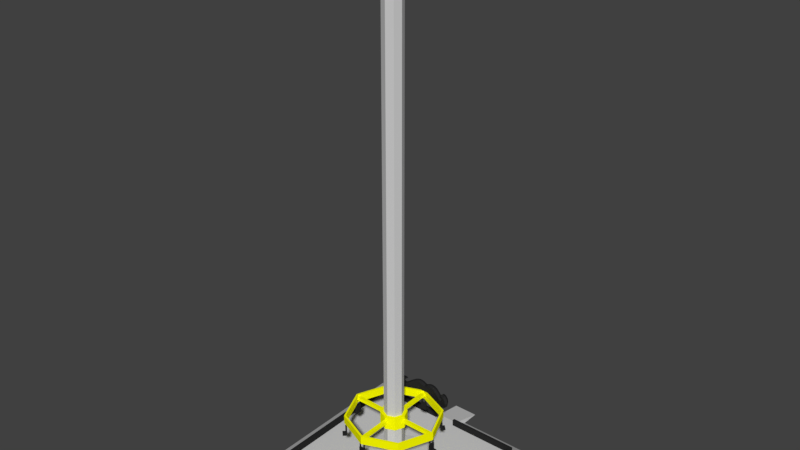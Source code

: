 # Source: freefall.blend  (saved by Blender 2.79.0; exported with 4.5.12 LTS)
import bpy
from mathutils import Matrix  # noqa: F401  (used for matrix-valued properties, if any)

bpy.ops.wm.read_factory_settings(use_empty=True)
scene = bpy.context.scene
scene.name = 'Scene'

# ---- collections
col_collection_1 = bpy.data.collections.new('Collection 1'); scene.collection.children.link(col_collection_1)

# ---- materials (node trees are filled in below, after node groups)
mat_freefall_yellow = bpy.data.materials.new('Freefall_yellow')
mat_freefall_yellow.alpha_threshold = 0.0
mat_freefall_yellow.use_transparent_shadow = False
mat_freefall_yellow.diffuse_color = (0.9967, 1.0, 0.0, 1.0)
mat_freefall_yellow.roughness = 0.5
mat_freefall_yellow.line_color = (0.0, 0.0, 0.0, 1.0)
mat_freefall_black = bpy.data.materials.new('Freefall_black')
mat_freefall_black.alpha_threshold = 0.0
mat_freefall_black.use_transparent_shadow = False
mat_freefall_black.diffuse_color = (0.02198, 0.02198, 0.02198, 1.0)
mat_freefall_black.roughness = 0.5
mat_freefall_silver = bpy.data.materials.new('Freefall_silver')
mat_freefall_silver.alpha_threshold = 0.0
mat_freefall_silver.use_transparent_shadow = False
mat_freefall_silver.diffuse_color = (0.6152, 0.6152, 0.6152, 1.0)
mat_freefall_silver.roughness = 0.5

# ---- material node trees

# ---- world
world_world = bpy.data.worlds.new('World'); scene.world = world_world
world_world.color = (0.05088, 0.05088, 0.05088)
world_world.use_sun_shadow = False
world_world.sun_shadow_jitter_overblur = 0.0
world_world.cycles.sampling_method = 'MANUAL'

# ---- meshes
me_cylinder_001 = bpy.data.meshes.new('Cylinder.001')
me_cylinder_001.from_pydata([(1.667e-08, 1.024, -0.09006), (4.362e-08, 0.1807, 0.1419), (0.7239, 0.7239, -0.09006), (0.1278, 0.1278, 0.1419), (1.024, -4.725e-08, -0.09006), (0.1807, -2.527e-08, 0.1419), (0.7239, -0.7239, -0.09006), (0.1278, -0.1278, 0.1419), (-7.283e-08, -1.024, -0.09006), (1.41e-09, -0.1807, 0.1419), (-0.7239, -0.7239, -0.09006), (-0.1278, -0.1278, 0.1419), (-1.024, 9.711e-09, -0.09006), (-0.1807, 1.66e-08, 0.1419), (-0.7239, 0.7239, -0.09006), (-0.1278, 0.1278, 0.1419), (0.7239, 0.7239, 0.09006), (1.667e-08, 1.024, 0.09006), (1.024, -4.725e-08, 0.09006), (0.7239, -0.7239, 0.09006), (-7.283e-08, -1.024, 0.09006), (-0.7239, -0.7239, 0.09006), (-1.024, 9.711e-09, 0.09006), (-0.7239, 0.7239, 0.09006), (-0.1997, 0.1997, -0.1451), (-0.2824, 1.332e-08, -0.1451), (-0.1997, -0.1997, -0.1451), (-1.171e-08, -0.2824, -0.1451), (0.1997, -0.1997, -0.1451), (0.2824, -3.676e-08, -0.1451), (4.198e-08, 0.2824, -0.1451), (0.1997, 0.1997, -0.1451), (0.1997, 0.1997, 0.1419), (4.198e-08, 0.2824, 0.1419), (0.2824, -3.676e-08, 0.1419), (0.1997, -0.1997, 0.1419), (-1.171e-08, -0.2824, 0.1419), (-0.1997, -0.1997, 0.1419), (-0.2824, 1.332e-08, 0.1419), (-0.1997, 0.1997, 0.1419), (2.88e-09, 0.9799, -0.09302), (0.6929, 0.6929, -0.09302), (0.9799, -4.801e-08, -0.09302), (0.6929, -0.6929, -0.09302), (-6.796e-08, -0.9799, -0.09302), (-0.6929, -0.6929, -0.09302), (-0.9799, 1.332e-08, -0.09302), (-0.6929, 0.6929, -0.09302), (2.88e-09, 0.9799, 0.09302), (0.6929, 0.6929, 0.09302), (0.9799, -4.801e-08, 0.09302), (0.6929, -0.6929, 0.09302), (-6.796e-08, -0.9799, 0.09302), (-0.6929, -0.6929, 0.09302), (-0.9799, 1.332e-08, 0.09302), (-0.6929, 0.6929, 0.09302), (0.9949, 0.03657, 0.05638), (0.9949, 0.03657, -0.01677), (0.9949, -0.03657, 0.05638), (0.9949, -0.03657, -0.01677), (-0.9949, 0.03657, 0.05638), (-0.9949, 0.03657, -0.01677), (-0.9949, -0.03657, 0.05638), (-0.9949, -0.03657, -0.01677), (-0.03657, 0.9949, 0.05638), (-0.03657, 0.9949, -0.01677), (0.03657, 0.9949, 0.05638), (0.03657, 0.9949, -0.01677), (-0.03657, -0.9949, 0.05638), (-0.03657, -0.9949, -0.01677), (0.03657, -0.9949, 0.05638), (0.03657, -0.9949, -0.01677)], [], [(0, 17, 16, 2), (2, 16, 18, 4), (4, 18, 19, 6), (6, 19, 20, 8), (8, 20, 21, 10), (10, 21, 22, 12), (12, 22, 23, 14), (14, 23, 17, 0), (6, 8, 44, 43), (48, 49, 16, 17), (49, 50, 18, 16), (50, 51, 19, 18), (51, 52, 20, 19), (52, 53, 21, 20), (53, 54, 22, 21), (54, 55, 23, 22), (55, 48, 17, 23), (41, 42, 50, 49), (10, 12, 46, 45), (4, 6, 43, 42), (0, 2, 41, 40), (14, 0, 40, 47), (8, 10, 45, 44), (2, 4, 42, 41), (12, 14, 47, 46), (1, 3, 32, 33), (3, 5, 34, 32), (5, 7, 35, 34), (7, 9, 36, 35), (9, 11, 37, 36), (11, 13, 38, 37), (13, 15, 39, 38), (15, 1, 33, 39), (43, 44, 52, 51), (45, 46, 54, 53), (47, 40, 48, 55), (40, 41, 49, 48), (42, 43, 51, 50), (44, 45, 53, 52), (46, 47, 55, 54), (35, 36, 27, 28), (32, 34, 29, 31), (38, 39, 24, 25), (36, 37, 26, 27), (34, 35, 28, 29), (33, 32, 31, 30), (39, 33, 30, 24), (37, 38, 25, 26), (30, 31, 29, 28, 27, 26, 25, 24), (56, 60, 62, 58), (61, 57, 59, 63), (59, 58, 62, 63), (57, 56, 58, 59), (61, 60, 56, 57), (63, 62, 60, 61), (64, 68, 70, 66), (69, 65, 67, 71), (67, 66, 70, 71), (65, 64, 66, 67), (69, 68, 64, 65), (71, 70, 68, 69)])
me_cylinder_001.materials.append(mat_freefall_yellow)
me_cylinder_001.use_remesh_preserve_volume = False
me_cylinder_001.use_remesh_preserve_attributes = False
me_cylinder_001.use_mirror_vertex_groups = False
me_cylinder_001.update()
me_cube_001 = bpy.data.meshes.new('Cube.001')
me_cube_001.from_pydata([(-0.9954, 0.03895, -0.1992), (-0.9954, 0.03895, -0.08441), (-0.9954, 0.05943, -0.1992), (-0.9954, 0.05943, -0.08441), (-0.9749, 0.03895, -0.1992), (-0.9749, 0.03895, -0.08441), (-0.9749, 0.05943, -0.1992), (-0.9749, 0.05943, -0.08441), (-1.001, 0.06535, -0.1992), (-0.969, 0.06535, -0.1992), (-1.001, 0.06535, -0.3465), (-0.969, 0.06535, -0.3465), (-1.001, 0.06535, -0.3722), (-0.969, 0.06535, -0.3722), (-1.064, 0.06535, -0.3465), (-1.064, 0.06535, -0.3722), (-0.9954, -0.03895, -0.1992), (-0.9954, -0.03895, -0.08441), (-0.9954, -0.05943, -0.1992), (-0.9954, -0.05943, -0.08441), (-0.9749, -0.03895, -0.1992), (-0.9749, -0.03895, -0.08441), (-0.9749, -0.05943, -0.1992), (-0.9749, -0.05943, -0.08441), (-1.001, -0.06535, -0.1992), (-1.001, 0.0, -0.1992), (-0.969, -0.06535, -0.1992), (-0.969, 0.0, -0.1992), (-1.001, -0.06535, -0.3465), (-1.001, 0.0, -0.3465), (-0.969, -0.06535, -0.3465), (-0.969, 0.0, -0.3465), (-1.001, -0.06535, -0.3722), (-1.001, 0.0, -0.3722), (-0.969, -0.06535, -0.3722), (-0.969, 0.0, -0.3722), (-1.064, -0.06535, -0.3465), (-1.064, 0.0, -0.3465), (-1.064, -0.06535, -0.3722), (-1.064, 0.0, -0.3722), (-0.7314, -0.6763, -0.1992), (-0.7314, -0.6763, -0.08441), (-0.7459, -0.6618, -0.1992), (-0.7459, -0.6618, -0.08441), (-0.7169, -0.6618, -0.1992), (-0.7169, -0.6618, -0.08441), (-0.7314, -0.6473, -0.1992), (-0.7314, -0.6473, -0.08441), (-0.7542, -0.6618, -0.1992), (-0.7314, -0.639, -0.1992), (-0.7542, -0.6618, -0.3465), (-0.7314, -0.639, -0.3465), (-0.7542, -0.6618, -0.3722), (-0.7314, -0.639, -0.3722), (-0.7987, -0.7063, -0.3465), (-0.7987, -0.7063, -0.3722), (-0.6763, -0.7314, -0.1992), (-0.6763, -0.7314, -0.08441), (-0.6618, -0.7459, -0.1992), (-0.6618, -0.7459, -0.08441), (-0.6618, -0.7169, -0.1992), (-0.6618, -0.7169, -0.08441), (-0.6473, -0.7314, -0.1992), (-0.6473, -0.7314, -0.08441), (-0.6618, -0.7542, -0.1992), (-0.708, -0.708, -0.1992), (-0.639, -0.7314, -0.1992), (-0.6852, -0.6852, -0.1992), (-0.6618, -0.7542, -0.3465), (-0.708, -0.708, -0.3465), (-0.639, -0.7314, -0.3465), (-0.6852, -0.6852, -0.3465), (-0.6618, -0.7542, -0.3722), (-0.708, -0.708, -0.3722), (-0.639, -0.7314, -0.3722), (-0.6852, -0.6852, -0.3722), (-0.7063, -0.7987, -0.3465), (-0.7525, -0.7525, -0.3465), (-0.7063, -0.7987, -0.3722), (-0.7525, -0.7525, -0.3722), (-0.03895, -0.9954, -0.1992), (-0.03895, -0.9954, -0.08441), (-0.05943, -0.9954, -0.1992), (-0.05943, -0.9954, -0.08441), (-0.03895, -0.9749, -0.1992), (-0.03895, -0.9749, -0.08441), (-0.05943, -0.9749, -0.1992), (-0.05943, -0.9749, -0.08441), (-0.06535, -1.001, -0.1992), (-0.06535, -0.969, -0.1992), (-0.06535, -1.001, -0.3465), (-0.06535, -0.969, -0.3465), (-0.06535, -1.001, -0.3722), (-0.06535, -0.969, -0.3722), (-0.06535, -1.064, -0.3465), (-0.06535, -1.064, -0.3722), (0.03895, -0.9954, -0.1992), (0.03895, -0.9954, -0.08441), (0.05943, -0.9954, -0.1992), (0.05943, -0.9954, -0.08441), (0.03895, -0.9749, -0.1992), (0.03895, -0.9749, -0.08441), (0.05943, -0.9749, -0.1992), (0.05943, -0.9749, -0.08441), (0.06535, -1.001, -0.1992), (0.0, -1.001, -0.1992), (0.06535, -0.969, -0.1992), (0.0, -0.969, -0.1992), (0.06535, -1.001, -0.3465), (0.0, -1.001, -0.3465), (0.06535, -0.969, -0.3465), (0.0, -0.969, -0.3465), (0.06535, -1.001, -0.3722), (0.0, -1.001, -0.3722), (0.06535, -0.969, -0.3722), (0.0, -0.969, -0.3722), (0.06535, -1.064, -0.3465), (0.0, -1.064, -0.3465), (0.06535, -1.064, -0.3722), (0.0, -1.064, -0.3722), (0.6763, -0.7314, -0.1992), (0.6763, -0.7314, -0.08441), (0.6618, -0.7459, -0.1992), (0.6618, -0.7459, -0.08441), (0.6618, -0.7169, -0.1992), (0.6618, -0.7169, -0.08441), (0.6473, -0.7314, -0.1992), (0.6473, -0.7314, -0.08441), (0.6618, -0.7542, -0.1992), (0.639, -0.7314, -0.1992), (0.6618, -0.7542, -0.3465), (0.639, -0.7314, -0.3465), (0.6618, -0.7542, -0.3722), (0.639, -0.7314, -0.3722), (0.7063, -0.7987, -0.3465), (0.7063, -0.7987, -0.3722), (0.7314, -0.6763, -0.1992), (0.7314, -0.6763, -0.08441), (0.7459, -0.6618, -0.1992), (0.7459, -0.6618, -0.08441), (0.7169, -0.6618, -0.1992), (0.7169, -0.6618, -0.08441), (0.7314, -0.6473, -0.1992), (0.7314, -0.6473, -0.08441), (0.7542, -0.6618, -0.1992), (0.708, -0.708, -0.1992), (0.7314, -0.639, -0.1992), (0.6852, -0.6852, -0.1992), (0.7542, -0.6618, -0.3465), (0.708, -0.708, -0.3465), (0.7314, -0.639, -0.3465), (0.6852, -0.6852, -0.3465), (0.7542, -0.6618, -0.3722), (0.708, -0.708, -0.3722), (0.7314, -0.639, -0.3722), (0.6852, -0.6852, -0.3722), (0.7987, -0.7063, -0.3465), (0.7525, -0.7525, -0.3465), (0.7987, -0.7063, -0.3722), (0.7525, -0.7525, -0.3722), (0.9954, -0.03895, -0.1992), (0.9954, -0.03895, -0.08441), (0.9954, -0.05943, -0.1992), (0.9954, -0.05943, -0.08441), (0.9749, -0.03895, -0.1992), (0.9749, -0.03895, -0.08441), (0.9749, -0.05943, -0.1992), (0.9749, -0.05943, -0.08441), (1.001, -0.06535, -0.1992), (0.969, -0.06535, -0.1992), (1.001, -0.06535, -0.3465), (0.969, -0.06535, -0.3465), (1.001, -0.06535, -0.3722), (0.969, -0.06535, -0.3722), (1.064, -0.06535, -0.3465), (1.064, -0.06535, -0.3722), (0.9954, 0.03895, -0.1992), (0.9954, 0.03895, -0.08441), (0.9954, 0.05943, -0.1992), (0.9954, 0.05943, -0.08441), (0.9749, 0.03895, -0.1992), (0.9749, 0.03895, -0.08441), (0.9749, 0.05943, -0.1992), (0.9749, 0.05943, -0.08441), (1.001, 0.06535, -0.1992), (1.001, 0.0, -0.1992), (0.969, 0.06535, -0.1992), (0.969, 0.0, -0.1992), (1.001, 0.06535, -0.3465), (1.001, 0.0, -0.3465), (0.969, 0.06535, -0.3465), (0.969, 0.0, -0.3465), (1.001, 0.06535, -0.3722), (1.001, 0.0, -0.3722), (0.969, 0.06535, -0.3722), (0.969, 0.0, -0.3722), (1.064, 0.06535, -0.3465), (1.064, 0.0, -0.3465), (1.064, 0.06535, -0.3722), (1.064, 0.0, -0.3722), (0.7314, 0.6763, -0.1992), (0.7314, 0.6763, -0.08441), (0.7459, 0.6618, -0.1992), (0.7459, 0.6618, -0.08441), (0.7169, 0.6618, -0.1992), (0.7169, 0.6618, -0.08441), (0.7314, 0.6473, -0.1992), (0.7314, 0.6473, -0.08441), (0.7542, 0.6618, -0.1992), (0.7314, 0.639, -0.1992), (0.7542, 0.6618, -0.3465), (0.7314, 0.639, -0.3465), (0.7542, 0.6618, -0.3722), (0.7314, 0.639, -0.3722), (0.7987, 0.7063, -0.3465), (0.7987, 0.7063, -0.3722), (0.6763, 0.7314, -0.1992), (0.6763, 0.7314, -0.08441), (0.6618, 0.7459, -0.1992), (0.6618, 0.7459, -0.08441), (0.6618, 0.7169, -0.1992), (0.6618, 0.7169, -0.08441), (0.6473, 0.7314, -0.1992), (0.6473, 0.7314, -0.08441), (0.6618, 0.7542, -0.1992), (0.708, 0.708, -0.1992), (0.639, 0.7314, -0.1992), (0.6852, 0.6852, -0.1992), (0.6618, 0.7542, -0.3465), (0.708, 0.708, -0.3465), (0.639, 0.7314, -0.3465), (0.6852, 0.6852, -0.3465), (0.6618, 0.7542, -0.3722), (0.708, 0.708, -0.3722), (0.639, 0.7314, -0.3722), (0.6852, 0.6852, -0.3722), (0.7063, 0.7987, -0.3465), (0.7525, 0.7525, -0.3465), (0.7063, 0.7987, -0.3722), (0.7525, 0.7525, -0.3722), (0.03895, 0.9954, -0.1992), (0.03895, 0.9954, -0.08441), (0.05943, 0.9954, -0.1992), (0.05943, 0.9954, -0.08441), (0.03895, 0.9749, -0.1992), (0.03895, 0.9749, -0.08441), (0.05943, 0.9749, -0.1992), (0.05943, 0.9749, -0.08441), (0.06535, 1.001, -0.1992), (0.06535, 0.969, -0.1992), (0.06535, 1.001, -0.3465), (0.06535, 0.969, -0.3465), (0.06535, 1.001, -0.3722), (0.06535, 0.969, -0.3722), (0.06535, 1.064, -0.3465), (0.06535, 1.064, -0.3722), (-0.03895, 0.9954, -0.1992), (-0.03895, 0.9954, -0.08441), (-0.05943, 0.9954, -0.1992), (-0.05943, 0.9954, -0.08441), (-0.03895, 0.9749, -0.1992), (-0.03895, 0.9749, -0.08441), (-0.05943, 0.9749, -0.1992), (-0.05943, 0.9749, -0.08441), (-0.06535, 1.001, -0.1992), (0.0, 1.001, -0.1992), (-0.06535, 0.969, -0.1992), (0.0, 0.969, -0.1992), (-0.06535, 1.001, -0.3465), (0.0, 1.001, -0.3465), (-0.06535, 0.969, -0.3465), (0.0, 0.969, -0.3465), (-0.06535, 1.001, -0.3722), (0.0, 1.001, -0.3722), (-0.06535, 0.969, -0.3722), (0.0, 0.969, -0.3722), (-0.06535, 1.064, -0.3465), (0.0, 1.064, -0.3465), (-0.06535, 1.064, -0.3722), (0.0, 1.064, -0.3722), (-0.6763, 0.7314, -0.1992), (-0.6763, 0.7314, -0.08441), (-0.6618, 0.7459, -0.1992), (-0.6618, 0.7459, -0.08441), (-0.6618, 0.7169, -0.1992), (-0.6618, 0.7169, -0.08441), (-0.6473, 0.7314, -0.1992), (-0.6473, 0.7314, -0.08441), (-0.6618, 0.7542, -0.1992), (-0.639, 0.7314, -0.1992), (-0.6618, 0.7542, -0.3465), (-0.639, 0.7314, -0.3465), (-0.6618, 0.7542, -0.3722), (-0.639, 0.7314, -0.3722), (-0.7063, 0.7987, -0.3465), (-0.7063, 0.7987, -0.3722), (-0.7314, 0.6763, -0.1992), (-0.7314, 0.6763, -0.08441), (-0.7459, 0.6618, -0.1992), (-0.7459, 0.6618, -0.08441), (-0.7169, 0.6618, -0.1992), (-0.7169, 0.6618, -0.08441), (-0.7314, 0.6473, -0.1992), (-0.7314, 0.6473, -0.08441), (-0.7542, 0.6618, -0.1992), (-0.708, 0.708, -0.1992), (-0.7314, 0.639, -0.1992), (-0.6852, 0.6852, -0.1992), (-0.7542, 0.6618, -0.3465), (-0.708, 0.708, -0.3465), (-0.7314, 0.639, -0.3465), (-0.6852, 0.6852, -0.3465), (-0.7542, 0.6618, -0.3722), (-0.708, 0.708, -0.3722), (-0.7314, 0.639, -0.3722), (-0.6852, 0.6852, -0.3722), (-0.7987, 0.7063, -0.3465), (-0.7525, 0.7525, -0.3465), (-0.7987, 0.7063, -0.3722), (-0.7525, 0.7525, -0.3722)], [], [(0, 1, 3, 2), (2, 3, 7, 6), (6, 7, 5, 4), (4, 5, 1, 0), (2, 6, 9, 8), (7, 3, 1, 5), (12, 13, 35, 33), (0, 2, 8, 25), (6, 4, 27, 9), (4, 0, 25, 27), (11, 31, 35, 13), (8, 9, 11, 10), (9, 27, 31, 11), (25, 8, 10, 29), (12, 33, 39, 15), (10, 11, 13, 12), (37, 14, 15, 39), (29, 10, 14, 37), (10, 12, 15, 14), (16, 18, 19, 17), (18, 22, 23, 19), (22, 20, 21, 23), (20, 16, 17, 21), (18, 24, 26, 22), (23, 21, 17, 19), (32, 33, 35, 34), (16, 25, 24, 18), (22, 26, 27, 20), (20, 27, 25, 16), (30, 34, 35, 31), (24, 28, 30, 26), (26, 30, 31, 27), (25, 29, 28, 24), (32, 38, 39, 33), (28, 32, 34, 30), (37, 39, 38, 36), (29, 37, 36, 28), (28, 36, 38, 32), (40, 41, 43, 42), (42, 43, 47, 46), (46, 47, 45, 44), (44, 45, 41, 40), (42, 46, 49, 48), (47, 43, 41, 45), (52, 53, 75, 73), (40, 42, 48, 65), (46, 44, 67, 49), (44, 40, 65, 67), (51, 71, 75, 53), (48, 49, 51, 50), (49, 67, 71, 51), (65, 48, 50, 69), (52, 73, 79, 55), (50, 51, 53, 52), (77, 54, 55, 79), (69, 50, 54, 77), (50, 52, 55, 54), (56, 58, 59, 57), (58, 62, 63, 59), (62, 60, 61, 63), (60, 56, 57, 61), (58, 64, 66, 62), (63, 61, 57, 59), (72, 73, 75, 74), (56, 65, 64, 58), (62, 66, 67, 60), (60, 67, 65, 56), (70, 74, 75, 71), (64, 68, 70, 66), (66, 70, 71, 67), (65, 69, 68, 64), (72, 78, 79, 73), (68, 72, 74, 70), (77, 79, 78, 76), (69, 77, 76, 68), (68, 76, 78, 72), (80, 81, 83, 82), (82, 83, 87, 86), (86, 87, 85, 84), (84, 85, 81, 80), (82, 86, 89, 88), (87, 83, 81, 85), (92, 93, 115, 113), (80, 82, 88, 105), (86, 84, 107, 89), (84, 80, 105, 107), (91, 111, 115, 93), (88, 89, 91, 90), (89, 107, 111, 91), (105, 88, 90, 109), (92, 113, 119, 95), (90, 91, 93, 92), (117, 94, 95, 119), (109, 90, 94, 117), (90, 92, 95, 94), (96, 98, 99, 97), (98, 102, 103, 99), (102, 100, 101, 103), (100, 96, 97, 101), (98, 104, 106, 102), (103, 101, 97, 99), (112, 113, 115, 114), (96, 105, 104, 98), (102, 106, 107, 100), (100, 107, 105, 96), (110, 114, 115, 111), (104, 108, 110, 106), (106, 110, 111, 107), (105, 109, 108, 104), (112, 118, 119, 113), (108, 112, 114, 110), (117, 119, 118, 116), (109, 117, 116, 108), (108, 116, 118, 112), (120, 121, 123, 122), (122, 123, 127, 126), (126, 127, 125, 124), (124, 125, 121, 120), (122, 126, 129, 128), (127, 123, 121, 125), (132, 133, 155, 153), (120, 122, 128, 145), (126, 124, 147, 129), (124, 120, 145, 147), (131, 151, 155, 133), (128, 129, 131, 130), (129, 147, 151, 131), (145, 128, 130, 149), (132, 153, 159, 135), (130, 131, 133, 132), (157, 134, 135, 159), (149, 130, 134, 157), (130, 132, 135, 134), (136, 138, 139, 137), (138, 142, 143, 139), (142, 140, 141, 143), (140, 136, 137, 141), (138, 144, 146, 142), (143, 141, 137, 139), (152, 153, 155, 154), (136, 145, 144, 138), (142, 146, 147, 140), (140, 147, 145, 136), (150, 154, 155, 151), (144, 148, 150, 146), (146, 150, 151, 147), (145, 149, 148, 144), (152, 158, 159, 153), (148, 152, 154, 150), (157, 159, 158, 156), (149, 157, 156, 148), (148, 156, 158, 152), (160, 161, 163, 162), (162, 163, 167, 166), (166, 167, 165, 164), (164, 165, 161, 160), (162, 166, 169, 168), (167, 163, 161, 165), (172, 173, 195, 193), (160, 162, 168, 185), (166, 164, 187, 169), (164, 160, 185, 187), (171, 191, 195, 173), (168, 169, 171, 170), (169, 187, 191, 171), (185, 168, 170, 189), (172, 193, 199, 175), (170, 171, 173, 172), (197, 174, 175, 199), (189, 170, 174, 197), (170, 172, 175, 174), (176, 178, 179, 177), (178, 182, 183, 179), (182, 180, 181, 183), (180, 176, 177, 181), (178, 184, 186, 182), (183, 181, 177, 179), (192, 193, 195, 194), (176, 185, 184, 178), (182, 186, 187, 180), (180, 187, 185, 176), (190, 194, 195, 191), (184, 188, 190, 186), (186, 190, 191, 187), (185, 189, 188, 184), (192, 198, 199, 193), (188, 192, 194, 190), (197, 199, 198, 196), (189, 197, 196, 188), (188, 196, 198, 192), (200, 201, 203, 202), (202, 203, 207, 206), (206, 207, 205, 204), (204, 205, 201, 200), (202, 206, 209, 208), (207, 203, 201, 205), (212, 213, 235, 233), (200, 202, 208, 225), (206, 204, 227, 209), (204, 200, 225, 227), (211, 231, 235, 213), (208, 209, 211, 210), (209, 227, 231, 211), (225, 208, 210, 229), (212, 233, 239, 215), (210, 211, 213, 212), (237, 214, 215, 239), (229, 210, 214, 237), (210, 212, 215, 214), (216, 218, 219, 217), (218, 222, 223, 219), (222, 220, 221, 223), (220, 216, 217, 221), (218, 224, 226, 222), (223, 221, 217, 219), (232, 233, 235, 234), (216, 225, 224, 218), (222, 226, 227, 220), (220, 227, 225, 216), (230, 234, 235, 231), (224, 228, 230, 226), (226, 230, 231, 227), (225, 229, 228, 224), (232, 238, 239, 233), (228, 232, 234, 230), (237, 239, 238, 236), (229, 237, 236, 228), (228, 236, 238, 232), (240, 241, 243, 242), (242, 243, 247, 246), (246, 247, 245, 244), (244, 245, 241, 240), (242, 246, 249, 248), (247, 243, 241, 245), (252, 253, 275, 273), (240, 242, 248, 265), (246, 244, 267, 249), (244, 240, 265, 267), (251, 271, 275, 253), (248, 249, 251, 250), (249, 267, 271, 251), (265, 248, 250, 269), (252, 273, 279, 255), (250, 251, 253, 252), (277, 254, 255, 279), (269, 250, 254, 277), (250, 252, 255, 254), (256, 258, 259, 257), (258, 262, 263, 259), (262, 260, 261, 263), (260, 256, 257, 261), (258, 264, 266, 262), (263, 261, 257, 259), (272, 273, 275, 274), (256, 265, 264, 258), (262, 266, 267, 260), (260, 267, 265, 256), (270, 274, 275, 271), (264, 268, 270, 266), (266, 270, 271, 267), (265, 269, 268, 264), (272, 278, 279, 273), (268, 272, 274, 270), (277, 279, 278, 276), (269, 277, 276, 268), (268, 276, 278, 272), (280, 281, 283, 282), (282, 283, 287, 286), (286, 287, 285, 284), (284, 285, 281, 280), (282, 286, 289, 288), (287, 283, 281, 285), (292, 293, 315, 313), (280, 282, 288, 305), (286, 284, 307, 289), (284, 280, 305, 307), (291, 311, 315, 293), (288, 289, 291, 290), (289, 307, 311, 291), (305, 288, 290, 309), (292, 313, 319, 295), (290, 291, 293, 292), (317, 294, 295, 319), (309, 290, 294, 317), (290, 292, 295, 294), (296, 298, 299, 297), (298, 302, 303, 299), (302, 300, 301, 303), (300, 296, 297, 301), (298, 304, 306, 302), (303, 301, 297, 299), (312, 313, 315, 314), (296, 305, 304, 298), (302, 306, 307, 300), (300, 307, 305, 296), (310, 314, 315, 311), (304, 308, 310, 306), (306, 310, 311, 307), (305, 309, 308, 304), (312, 318, 319, 313), (308, 312, 314, 310), (317, 319, 318, 316), (309, 317, 316, 308), (308, 316, 318, 312)])
me_cube_001.materials.append(mat_freefall_black)
me_cube_001.use_remesh_preserve_volume = False
me_cube_001.use_remesh_preserve_attributes = False
me_cube_001.use_mirror_vertex_groups = False
me_cube_001.update()
me_cylinder_002 = bpy.data.meshes.new('Cylinder.002')
me_cylinder_002.from_pydata([(-2.834, -0.8966, -0.8097), (-2.834, -0.8966, -0.2448), (-1.359, -1.174, -0.8775), (-1.455, 0.3748, -1.173), (-1.455, -1.076, -0.5932), (-1.455, 0.3748, -0.6077), (-1.455, -1.076, -1.158), (-2.145, -0.09218, -0.9864), (-2.145, -1.097, -0.4319), (-2.145, -0.09218, -0.4215), (-2.145, -1.097, -0.9968), (-2.489, -0.2773, -0.9037), (-2.489, -1.045, -0.3397), (-2.489, -0.2773, -0.3389), (-2.489, -1.045, -0.9046), (-0.7648, 0.5417, -0.7042), (-0.7648, -0.8579, -1.266), (-0.7648, 0.5417, -1.269), (-0.7648, -0.8579, -0.7008), (-0.4199, 0.4728, -0.7182), (-0.4199, -0.6692, -1.283), (-0.4199, 0.4728, -1.283), (-0.4199, -0.6692, -0.7182), (-1.8, 0.1558, -0.5251), (-1.8, -1.116, -1.082), (-1.8, 0.1558, -1.09), (-1.8, -1.116, -0.5167), (-1.11, 0.5067, -1.232), (-1.11, -0.991, -0.6564), (-1.11, 0.5067, -0.6668), (-1.11, -0.991, -1.221), (-3.192, -0.5434, -0.7055), (-3.192, -0.5434, -0.1406), (-3.284, -0.1562, -0.666), (-3.284, -0.1562, -0.1011), (-3.159, 0.197, -0.7122), (-3.159, 0.197, -0.1473), (-2.883, 0.4099, -0.7982), (-2.883, 0.4099, -0.2333), (-2.52, 0.4003, -0.9052), (-2.52, 0.4003, -0.3403), (-2.331, 0.2309, -0.9553), (-2.331, 0.2309, -0.3904), (-2.399, 0.1777, -0.9342), (-2.399, 0.1777, -0.3693), (-2.65, 0.2454, -0.864), (-2.65, 0.2454, -0.2991), (-2.834, -0.002656, -0.799), (-2.834, -0.002656, -0.2342), (-2.153, -1.199, -0.6986), (-2.55, -1.139, -0.5941), (-0.5651, -0.9233, -0.9821), (-0.1681, -0.7061, -1.001), (-1.756, -1.22, -0.7937), (-0.962, -1.076, -0.9429), (-3.359, -0.5613, -0.3706), (-3.465, -0.1157, -0.3269), (-3.32, 0.2908, -0.3825), (-3.003, 0.5358, -0.4802), (-2.585, 0.5247, -0.6041), (-2.368, 0.3298, -0.6626), (-2.446, 0.2685, -0.6382), (-2.735, 0.3465, -0.5567), (-2.947, -0.9678, -0.487), (-1.455, 0.472, -0.8902), (-2.145, 0.005028, -0.7055), (-2.489, -0.1801, -0.61), (-0.7648, 0.639, -0.9867), (-0.4199, 0.57, -1.001), (-1.8, 0.253, -0.8075), (-1.11, 0.6039, -0.9492), (2.834, -0.8966, -0.8097), (2.834, -0.8966, -0.2448), (1.359, -1.174, -0.8775), (0.0, -0.4332, -1.001), (0.0, 0.278, -1.283), (0.0, 0.278, -0.7182), (0.0, -0.4321, -1.283), (0.0, -0.4321, -0.7182), (1.455, 0.3748, -1.173), (1.455, -1.076, -0.5932), (1.455, 0.3748, -0.6077), (1.455, -1.076, -1.158), (2.145, -0.09218, -0.9864), (2.145, -1.097, -0.4319), (2.145, -0.09218, -0.4215), (2.145, -1.097, -0.9968), (2.489, -0.2773, -0.9037), (2.489, -1.045, -0.3397), (2.489, -0.2773, -0.3389), (2.489, -1.045, -0.9046), (0.7648, 0.5417, -0.7042), (0.7648, -0.8579, -1.266), (0.7648, 0.5417, -1.269), (0.7648, -0.8579, -0.7008), (0.4199, 0.4728, -0.7182), (0.4199, -0.6692, -1.283), (0.4199, 0.4728, -1.283), (0.4199, -0.6692, -0.7182), (1.8, 0.1558, -0.5251), (1.8, -1.116, -1.082), (1.8, 0.1558, -1.09), (1.8, -1.116, -0.5167), (1.11, 0.5067, -1.232), (1.11, -0.991, -0.6564), (1.11, 0.5067, -0.6668), (1.11, -0.991, -1.221), (3.192, -0.5434, -0.7055), (3.192, -0.5434, -0.1406), (3.284, -0.1562, -0.666), (3.284, -0.1562, -0.1011), (3.159, 0.197, -0.7122), (3.159, 0.197, -0.1473), (2.883, 0.4099, -0.7982), (2.883, 0.4099, -0.2333), (2.52, 0.4003, -0.9052), (2.52, 0.4003, -0.3403), (2.331, 0.2309, -0.9553), (2.331, 0.2309, -0.3904), (2.399, 0.1777, -0.9342), (2.399, 0.1777, -0.3693), (2.65, 0.2454, -0.864), (2.65, 0.2454, -0.2991), (2.834, -0.002656, -0.799), (2.834, -0.002656, -0.2342), (2.153, -1.199, -0.6986), (2.55, -1.139, -0.5941), (0.5651, -0.9233, -0.9821), (0.1681, -0.7061, -1.001), (1.756, -1.22, -0.7937), (0.962, -1.076, -0.9429), (3.359, -0.5613, -0.3706), (3.465, -0.1157, -0.3269), (3.32, 0.2908, -0.3825), (3.003, 0.5358, -0.4802), (2.585, 0.5247, -0.6041), (2.368, 0.3298, -0.6626), (2.446, 0.2685, -0.6382), (2.735, 0.3465, -0.5567), (2.947, -0.9678, -0.487), (0.0, 0.3752, -1.001), (1.455, 0.472, -0.8902), (2.145, 0.005028, -0.7055), (2.489, -0.1801, -0.61), (0.7648, 0.639, -0.9867), (0.4199, 0.57, -1.001), (1.8, 0.253, -0.8075), (1.11, 0.6039, -0.9492)], [], [(0, 63, 1, 48, 47), (14, 50, 63, 0), (13, 48, 1, 12), (21, 75, 77, 20), (68, 19, 76, 140), (69, 23, 5, 64), (25, 3, 6, 24), (29, 5, 4, 28), (54, 28, 4, 2), (11, 7, 10, 14), (66, 13, 9, 65), (23, 9, 8, 26), (53, 26, 8, 49), (47, 48, 13, 66, 11), (47, 11, 14, 0), (9, 13, 12, 8), (49, 8, 12, 50), (52, 22, 18, 51), (19, 15, 18, 22), (70, 29, 15, 67), (27, 17, 16, 30), (76, 19, 22, 78), (74, 78, 22, 52), (67, 15, 19, 68), (17, 21, 20, 16), (2, 4, 26, 53), (5, 23, 26, 4), (7, 25, 24, 10), (65, 9, 23, 69), (3, 27, 30, 6), (64, 5, 29, 70), (51, 18, 28, 54), (15, 29, 28, 18), (0, 63, 55, 31), (55, 32, 34, 56), (56, 34, 36, 57), (57, 36, 38, 58), (58, 38, 40, 59), (59, 40, 42, 60), (60, 42, 44, 61), (61, 44, 46, 62), (45, 62, 46, 48, 47), (48, 32, 1), (32, 48, 34), (36, 34, 48), (36, 48, 46, 38), (40, 38, 46), (40, 46, 44, 42), (41, 43, 45, 39), (37, 39, 45), (37, 45, 47, 35), (33, 35, 47), (31, 33, 47), (47, 0, 31), (16, 51, 54, 30), (6, 2, 53, 24), (77, 74, 52, 20), (20, 52, 51, 16), (10, 49, 50, 14), (24, 53, 49, 10), (30, 54, 2, 6), (43, 61, 62, 45), (41, 60, 61, 43), (39, 59, 60, 41), (37, 58, 59, 39), (35, 57, 58, 37), (33, 56, 57, 35), (31, 55, 56, 33), (3, 64, 70, 27), (55, 63, 1, 32), (63, 50, 12, 1), (7, 65, 69, 25), (17, 67, 68, 21), (27, 70, 67, 17), (11, 66, 65, 7), (25, 69, 64, 3), (21, 68, 140, 75), (71, 123, 124, 72, 139), (90, 71, 139, 126), (89, 88, 72, 124), (97, 96, 77, 75), (145, 140, 76, 95), (146, 141, 81, 99), (101, 100, 82, 79), (105, 104, 80, 81), (130, 73, 80, 104), (87, 90, 86, 83), (143, 142, 85, 89), (99, 102, 84, 85), (129, 125, 84, 102), (123, 87, 143, 89, 124), (123, 71, 90, 87), (85, 84, 88, 89), (125, 126, 88, 84), (128, 127, 94, 98), (95, 98, 94, 91), (147, 144, 91, 105), (103, 106, 92, 93), (76, 78, 98, 95), (74, 128, 98, 78), (144, 145, 95, 91), (93, 92, 96, 97), (73, 129, 102, 80), (81, 80, 102, 99), (83, 86, 100, 101), (142, 146, 99, 85), (79, 82, 106, 103), (141, 147, 105, 81), (127, 130, 104, 94), (91, 94, 104, 105), (71, 107, 131, 139), (131, 132, 110, 108), (132, 133, 112, 110), (133, 134, 114, 112), (134, 135, 116, 114), (135, 136, 118, 116), (136, 137, 120, 118), (137, 138, 122, 120), (121, 123, 124, 122, 138), (124, 72, 108), (108, 110, 124), (112, 124, 110), (112, 114, 122, 124), (116, 122, 114), (116, 118, 120, 122), (117, 115, 121, 119), (113, 121, 115), (113, 111, 123, 121), (109, 123, 111), (107, 123, 109), (123, 107, 71), (92, 106, 130, 127), (82, 100, 129, 73), (77, 96, 128, 74), (96, 92, 127, 128), (86, 90, 126, 125), (100, 86, 125, 129), (106, 82, 73, 130), (119, 121, 138, 137), (117, 119, 137, 136), (115, 117, 136, 135), (113, 115, 135, 134), (111, 113, 134, 133), (109, 111, 133, 132), (107, 109, 132, 131), (79, 103, 147, 141), (131, 108, 72, 139), (139, 72, 88, 126), (83, 101, 146, 142), (93, 97, 145, 144), (103, 93, 144, 147), (87, 83, 142, 143), (101, 79, 141, 146), (97, 75, 140, 145)])
me_cylinder_002.materials.append(mat_freefall_black)
me_cylinder_002.use_remesh_preserve_volume = False
me_cylinder_002.use_remesh_preserve_attributes = False
me_cylinder_002.use_mirror_vertex_groups = False
me_cylinder_002.update()
me_cube = bpy.data.meshes.new('Cube')
me_cube.from_pydata([(2.126, 2.126, -0.0143), (2.126, -2.126, -0.0143), (-2.126, -2.126, -0.0143), (-2.126, 2.126, -0.0143), (1.722, 1.722, 0.1391), (1.722, -1.722, 0.1391), (-1.722, -1.722, 0.1391), (-1.722, 1.722, 0.1391), (0.2656, 2.126, -0.0143), (-0.2656, 2.126, -0.0143), (0.2656, -2.126, -0.0143), (-0.2656, -2.126, -0.0143), (0.2309, -1.772, 0.1391), (-0.2309, -1.772, 0.1391), (0.2656, 2.513, -0.0143), (-0.2656, 2.513, -0.0143), (0.2309, 1.772, 0.1391), (-0.2309, 1.772, 0.1391), (1.848, 1.848, 0.1391), (1.848, -1.848, 0.1391), (-0.2309, -1.848, 0.1391), (-1.848, -1.848, 0.1391), (-1.848, 1.848, 0.1391), (0.2309, -1.848, 0.1391), (0.2309, 1.848, 0.1391), (-0.2309, 1.848, 0.1391), (1.772, 1.772, 0.1391), (1.772, -1.772, 0.1391), (-0.2309, -1.722, 0.1391), (-1.772, -1.772, 0.1391), (-1.772, 1.772, 0.1391), (0.2309, -1.722, 0.1391), (0.2309, 1.722, 0.1391), (-0.2309, 1.722, 0.1391), (1.772, 1.772, 0.2822), (1.772, -1.772, 0.2822), (-0.2309, -1.772, 0.2822), (-1.772, -1.772, 0.2822), (-1.772, 1.772, 0.2822), (0.2309, -1.772, 0.2822), (0.2309, 1.772, 0.2822), (-0.2309, 1.772, 0.2822), (1.722, 1.722, 0.2822), (1.722, -1.722, 0.2822), (-0.2309, -1.722, 0.2822), (-1.722, -1.722, 0.2822), (-1.722, 1.722, 0.2822), (0.2309, -1.722, 0.2822), (0.2309, 1.722, 0.2822), (-0.2309, 1.722, 0.2822)], [], [(9, 11, 2, 3), (33, 7, 6, 28), (0, 18, 19, 1), (11, 20, 21, 2), (2, 21, 22, 3), (25, 9, 3, 22), (18, 0, 8, 24), (9, 25, 15), (1, 19, 23, 10), (10, 23, 20, 11), (4, 32, 31, 5), (32, 33, 28, 31), (0, 1, 10, 8), (8, 10, 11, 9), (24, 14, 15, 25), (8, 9, 15, 14), (24, 8, 14), (26, 27, 19, 18), (13, 29, 21, 20), (29, 30, 22, 21), (27, 12, 23, 19), (12, 13, 20, 23), (17, 16, 24, 25), (30, 17, 25, 22), (16, 26, 18, 24), (26, 16, 40, 34), (17, 33, 32, 16), (17, 30, 38, 41), (31, 28, 44, 47), (40, 16, 32, 48), (5, 31, 47, 43), (13, 12, 39, 36), (6, 7, 46, 45), (42, 43, 35, 34), (44, 45, 37, 36), (45, 46, 38, 37), (43, 47, 39, 35), (47, 44, 36, 39), (17, 41, 49, 33), (46, 49, 41, 38), (48, 42, 34, 40), (7, 33, 49, 46), (27, 26, 34, 35), (32, 4, 42, 48), (29, 13, 36, 37), (4, 5, 43, 42), (30, 29, 37, 38), (28, 6, 45, 44), (12, 27, 35, 39)])
me_cube.polygons.foreach_set('material_index', [0, 0, 0, 0, 0, 0, 0, 0, 0, 0, 0, 0, 0, 0, 0, 0, 0, 0, 0, 0, 0, 0, 0, 0, 0, 1, 0, 1, 1, 1, 1, 1, 1, 1, 1, 1, 1, 1, 1, 1, 1, 1, 1, 1, 1, 1, 1, 1, 1])
me_cube.materials.append(mat_freefall_silver)
me_cube.materials.append(mat_freefall_black)
me_cube.use_remesh_preserve_volume = False
me_cube.use_remesh_preserve_attributes = False
me_cube.use_mirror_vertex_groups = False
me_cube.update()
me_cylinder = bpy.data.meshes.new('Cylinder')
me_cylinder.from_pydata([(-3.446e-08, 0.2065, 0.08196), (-3.446e-08, 0.2065, 10.71), (0.146, 0.146, 0.08196), (0.146, 0.146, 10.71), (0.2065, -1.177e-08, 0.08196), (0.2065, -1.177e-08, 10.71), (0.146, -0.146, 0.08196), (0.146, -0.146, 10.71), (-5.252e-08, -0.2065, 0.08196), (-5.252e-08, -0.2065, 10.71), (-0.146, -0.146, 0.08196), (-0.146, -0.146, 10.71), (-0.2065, -2.765e-10, 0.08196), (-0.2065, -2.765e-10, 10.71), (-0.146, 0.146, 0.08196), (-0.146, 0.146, 10.71), (-3.446e-08, 0.2065, 0.2208), (0.146, 0.146, 0.2208), (0.2065, -1.177e-08, 0.2208), (0.146, -0.146, 0.2208), (-5.252e-08, -0.2065, 0.2208), (-0.146, -0.146, 0.2208), (-0.2065, -2.765e-10, 0.2208), (-0.146, 0.146, 0.2208), (3.267e-08, 0.9051, -0.05019), (0.64, 0.64, -0.05019), (0.64, 0.64, 0.1581), (0.9051, -1.24e-07, -0.05019), (0.9051, -1.24e-07, 0.1581), (0.64, -0.64, -0.05019), (0.64, -0.64, 0.1581), (-4.646e-08, -0.9051, -0.05019), (-4.646e-08, -0.9051, 0.1581), (-0.64, -0.64, -0.05019), (-0.64, -0.64, 0.1581), (-0.9051, -7.367e-08, -0.05019), (-0.9051, -7.367e-08, 0.1581), (-0.64, 0.64, -0.05019), (-0.64, 0.64, 0.1581), (3.267e-08, 0.9051, 0.1581), (0.2923, 0.2923, 10.71), (-1.488e-08, 0.4133, 10.71), (0.4133, -4.407e-08, 10.71), (0.2923, -0.2923, 10.71), (-5.101e-08, -0.4133, 10.71), (-0.2923, -0.2923, 10.71), (-0.4133, -2.107e-08, 10.71), (-0.2923, 0.2923, 10.71), (0.2923, 0.2923, 10.77), (-4.79e-08, 0.4133, 10.77), (0.4133, -4.407e-08, 10.77), (0.2923, -0.2923, 10.77), (-8.404e-08, -0.4133, 10.77), (-0.2923, -0.2923, 10.77), (-0.4133, -2.107e-08, 10.77), (-0.2923, 0.2923, 10.77), (0.2185, 0.2185, 10.81), (-2.268e-08, 0.309, 10.81), (0.309, -2.541e-08, 10.81), (0.2185, -0.2185, 10.81), (-4.969e-08, -0.309, 10.81), (-0.2185, -0.2185, 10.81), (-0.309, -8.225e-09, 10.81), (-0.2185, 0.2185, 10.81), (0.4622, 0.4622, 10.93), (2.268e-08, 0.6537, 10.93), (0.6537, -8.91e-08, 10.93), (0.4622, -0.4622, 10.93), (-3.446e-08, -0.6537, 10.93), (-0.4622, -0.4622, 10.93), (-0.6537, -5.274e-08, 10.93), (-0.4622, 0.4622, 10.93), (0.4622, 0.4622, 11.12), (9.519e-08, 0.6537, 11.12), (0.6537, -8.91e-08, 11.12), (0.4622, -0.4622, 11.12), (3.804e-08, -0.6537, 11.12), (-0.4622, -0.4622, 11.12), (-0.6537, -5.274e-08, 11.12), (-0.4622, 0.4622, 11.12), (0.3512, 0.3512, 11.23), (7.321e-08, 0.4966, 11.23), (0.4966, -6.054e-08, 11.23), (0.3512, -0.3512, 11.23), (2.98e-08, -0.4966, 11.23), (-0.3512, -0.3512, 11.23), (-0.4966, -3.291e-08, 11.23), (-0.3512, 0.3512, 11.23)], [], [(16, 1, 3, 17), (17, 3, 5, 18), (18, 5, 7, 19), (19, 7, 9, 20), (20, 9, 11, 21), (21, 11, 13, 22), (1, 15, 47, 41), (22, 13, 15, 23), (23, 15, 1, 16), (0, 2, 4, 6, 8, 10, 12, 14), (19, 20, 32, 30), (20, 21, 34, 32), (21, 22, 36, 34), (22, 23, 38, 36), (37, 38, 39, 24), (35, 36, 38, 37), (33, 34, 36, 35), (31, 32, 34, 33), (29, 30, 32, 31), (27, 28, 30, 29), (25, 26, 28, 27), (24, 39, 26, 25), (18, 19, 30, 28), (17, 18, 28, 26), (16, 17, 26, 39), (23, 16, 39, 38), (41, 47, 55, 49), (15, 13, 46, 47), (3, 1, 41, 40), (11, 9, 44, 45), (9, 7, 43, 44), (7, 5, 42, 43), (5, 3, 40, 42), (13, 11, 45, 46), (53, 52, 60, 61), (46, 45, 53, 54), (44, 43, 51, 52), (42, 40, 48, 50), (47, 46, 54, 55), (45, 44, 52, 53), (43, 42, 50, 51), (40, 41, 49, 48), (63, 62, 70, 71), (51, 50, 58, 59), (48, 49, 57, 56), (49, 55, 63, 57), (54, 53, 61, 62), (52, 51, 59, 60), (50, 48, 56, 58), (55, 54, 62, 63), (70, 69, 77, 78), (61, 60, 68, 69), (59, 58, 66, 67), (56, 57, 65, 64), (57, 63, 71, 65), (62, 61, 69, 70), (60, 59, 67, 68), (58, 56, 64, 66), (72, 73, 81, 80), (68, 67, 75, 76), (66, 64, 72, 74), (71, 70, 78, 79), (69, 68, 76, 77), (67, 66, 74, 75), (64, 65, 73, 72), (65, 71, 79, 73), (80, 81, 87, 86, 85, 84, 83, 82), (73, 79, 87, 81), (78, 77, 85, 86), (76, 75, 83, 84), (74, 72, 80, 82), (79, 78, 86, 87), (77, 76, 84, 85), (75, 74, 82, 83)])
me_cylinder.materials.append(mat_freefall_silver)
me_cylinder.use_remesh_preserve_volume = False
me_cylinder.use_remesh_preserve_attributes = False
me_cylinder.use_mirror_vertex_groups = False
me_cylinder.update()

# ---- objects
ob_freefall_thing = bpy.data.objects.new('Freefall_thing', me_cylinder_001)
ob_seats = bpy.data.objects.new('Seats', me_cube_001)
ob_mustache = bpy.data.objects.new('mustache', me_cylinder_002)
ob_freefall_base = bpy.data.objects.new('Freefall_base', me_cube)
ob_freefall_tower = bpy.data.objects.new('Freefall_tower', me_cylinder)

# ---- transforms, parenting, visibility, modifiers, constraints
ob_freefall_thing.location = (0.0, 0.0, 1.26)
ob_freefall_thing.lineart.crease_threshold = 0.0
ob_seats.parent = ob_freefall_thing
ob_seats.matrix_parent_inverse = Matrix(((1.0, 0.0, 0.0, -0.0), (0.0, 1.0, 0.0, -0.0), (0.0, 0.0, 1.0, -1.26), (0.0, 0.0, 0.0, 1.0)))
ob_seats.location = (0.0, 0.0, 1.26)
ob_seats.lineart.crease_threshold = 0.0
ob_mustache.parent = ob_freefall_thing
ob_mustache.matrix_parent_inverse = Matrix(((1.0, 0.0, 0.0, -0.0), (0.0, 1.0, 0.0, -0.0), (0.0, 0.0, 1.0, -1.26), (0.0, 0.0, 0.0, 1.0)))
ob_mustache.location = (0.0, 0.841, 1.414)
ob_mustache.rotation_euler = (1.571, -0.0, 0.0)
ob_mustache.scale = (0.1988, 0.1988, 0.1988)
ob_mustache.lineart.crease_threshold = 0.0
ob_freefall_base.location = (0.0, 0.0, 0.0)
ob_freefall_base.lock_rotations_4d = False
ob_freefall_base.empty_display_type = 'ARROWS'
ob_freefall_base.lineart.crease_threshold = 0.0
ob_freefall_tower.parent = ob_freefall_base
ob_freefall_tower.location = (0.0, 0.0, 0.01126)
ob_freefall_tower.lineart.crease_threshold = 0.0

# ---- collection membership
col_collection_1.objects.link(ob_freefall_thing)
col_collection_1.objects.link(ob_seats)
col_collection_1.objects.link(ob_mustache)
col_collection_1.objects.link(ob_freefall_base)
col_collection_1.objects.link(ob_freefall_tower)

# ---- scene / render settings (as saved in the file)
scene.frame_start = 1; scene.frame_end = 250; scene.frame_set(1)
scene.render.engine = 'BLENDER_EEVEE_NEXT'
scene.render.resolution_percentage = 50
scene.render.dither_intensity = 0.0
scene.cycles.use_denoising = False
scene.cycles.samples = 128
scene.cycles.sampling_pattern = 'TABULATED_SOBOL'
scene.cycles.use_adaptive_sampling = False
scene.cycles.use_light_tree = False
scene.cycles.blur_glossy = 0.0
scene.cycles.sample_clamp_indirect = 0.0
scene.view_settings.view_transform = 'Standard'
bpy.context.view_layer.update()

# ---- added for rendering (the .blend has no active camera and no usable light): camera, sun
cam_auto = bpy.data.cameras.new('AutoCamera')
cam_auto.lens = 50.0
cam_auto.sensor_width = 36.0
cam_auto.clip_end = 1000.0
ob_auto_camera = bpy.data.objects.new('AutoCamera', cam_auto)
scene.collection.objects.link(ob_auto_camera)
ob_auto_camera.location = (11.9505, -14.147, 15.1612)
ob_auto_camera.rotation_euler = (1.09748, -7.21219e-08, 0.694738)
scene.camera = ob_auto_camera
light_auto_sun = bpy.data.lights.new('AutoSun', 'SUN')
light_auto_sun.energy = 3.0
light_auto_sun.angle = 0.0523599
ob_auto_sun = bpy.data.objects.new('AutoSun', light_auto_sun)
scene.collection.objects.link(ob_auto_sun)
ob_auto_sun.rotation_euler = (0.872665, 0.174533, 0.523599)
bpy.context.view_layer.update()
